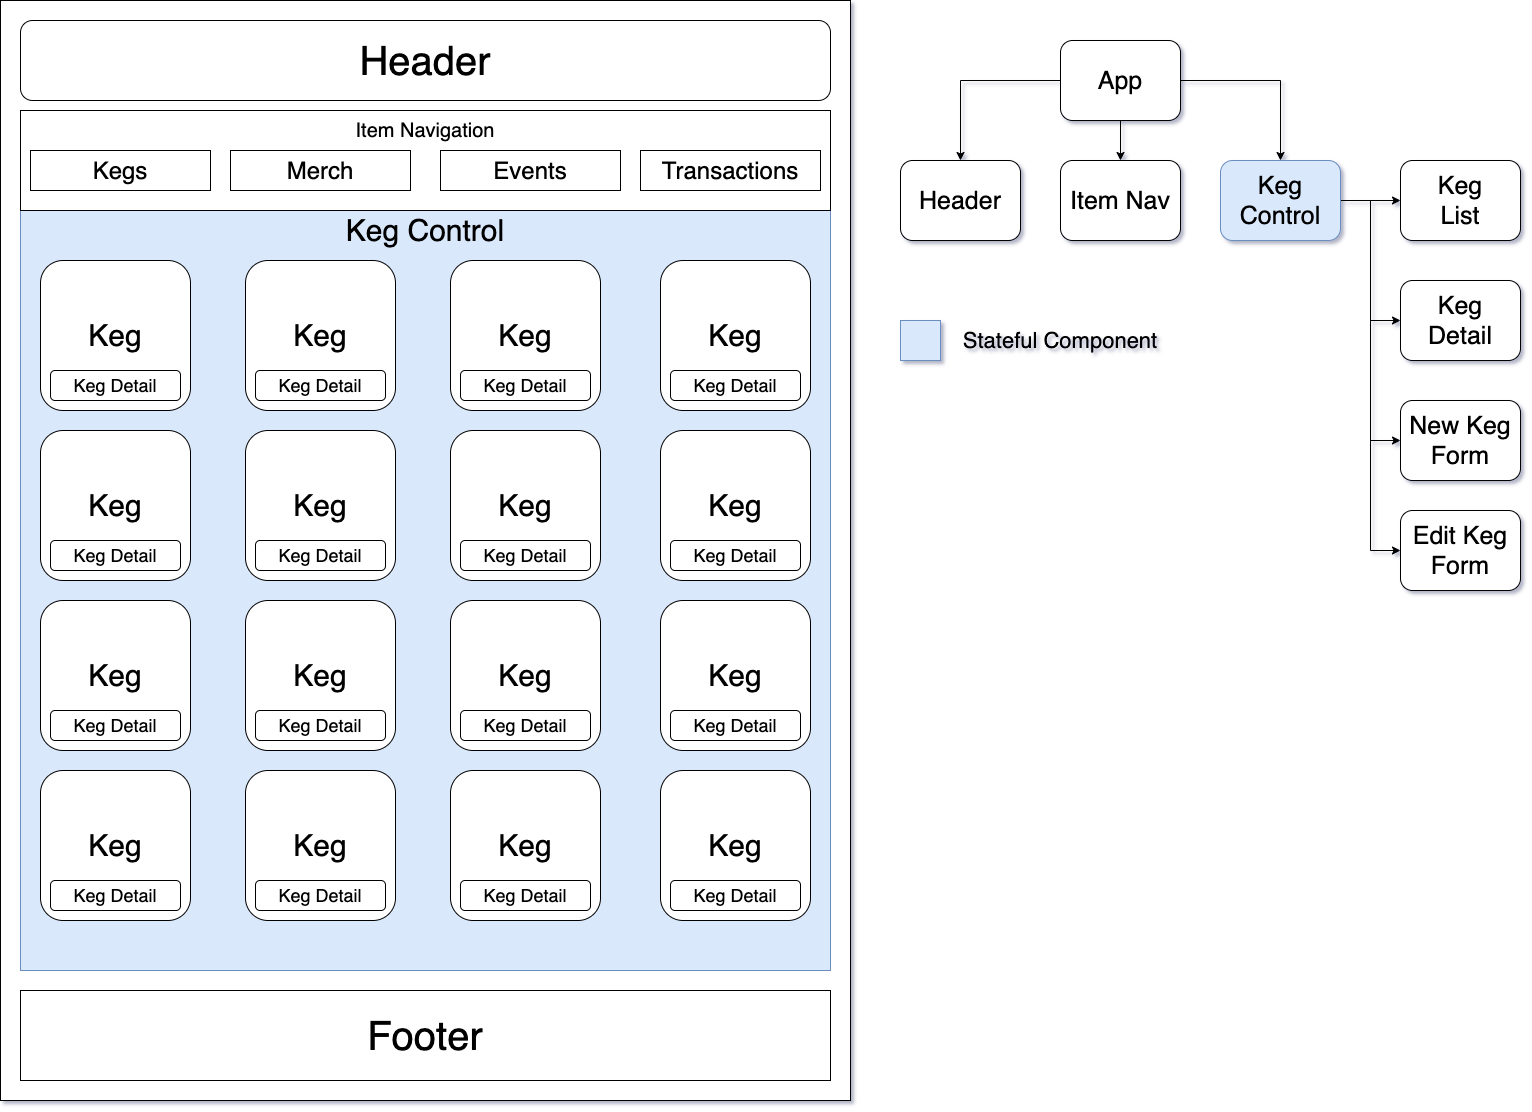

The diagram above was exported from draw.io. Its source (the exported page's mxGraphModel, read from the mxfile embedded in the PNG):
<mxGraphModel dx="2852" dy="1588" grid="1" gridSize="10" guides="1" tooltips="1" connect="1" arrows="1" fold="1" page="1" pageScale="1" pageWidth="850" pageHeight="1100" math="0" shadow="0">
  <root>
    <mxCell id="0" />
    <mxCell id="1" parent="0" />
    <mxCell id="APD2YlxLeoYBHHbLZ4Qg-1" value="" style="rounded=0;whiteSpace=wrap;html=1;" parent="1" vertex="1">
      <mxGeometry width="850" height="1100" as="geometry" />
    </mxCell>
    <mxCell id="APD2YlxLeoYBHHbLZ4Qg-2" value="&lt;font style=&quot;font-size: 40px&quot;&gt;Header&lt;/font&gt;" style="rounded=1;whiteSpace=wrap;html=1;" parent="1" vertex="1">
      <mxGeometry x="20" y="20" width="810" height="80" as="geometry" />
    </mxCell>
    <mxCell id="APD2YlxLeoYBHHbLZ4Qg-12" value="" style="rounded=0;whiteSpace=wrap;html=1;fillColor=#dae8fc;strokeColor=#6c8ebf;" parent="1" vertex="1">
      <mxGeometry x="20" y="210" width="810" height="760" as="geometry" />
    </mxCell>
    <mxCell id="APD2YlxLeoYBHHbLZ4Qg-13" value="&lt;font style=&quot;font-size: 40px&quot;&gt;Footer&lt;/font&gt;" style="rounded=0;whiteSpace=wrap;html=1;" parent="1" vertex="1">
      <mxGeometry x="20" y="990" width="810" height="90" as="geometry" />
    </mxCell>
    <mxCell id="APD2YlxLeoYBHHbLZ4Qg-14" value="&lt;font style=&quot;font-size: 30px&quot;&gt;Keg Control&lt;/font&gt;" style="text;html=1;strokeColor=none;fillColor=none;align=center;verticalAlign=middle;whiteSpace=wrap;rounded=0;strokeWidth=5;" parent="1" vertex="1">
      <mxGeometry x="230" y="210" width="390" height="40" as="geometry" />
    </mxCell>
    <mxCell id="APD2YlxLeoYBHHbLZ4Qg-15" value="&lt;font style=&quot;font-size: 30px&quot;&gt;Keg&lt;/font&gt;" style="rounded=1;whiteSpace=wrap;html=1;strokeWidth=1;" parent="1" vertex="1">
      <mxGeometry x="40" y="260" width="150" height="150" as="geometry" />
    </mxCell>
    <mxCell id="APD2YlxLeoYBHHbLZ4Qg-16" value="&lt;span style=&quot;font-size: 30px&quot;&gt;Keg&lt;/span&gt;" style="rounded=1;whiteSpace=wrap;html=1;strokeWidth=1;" parent="1" vertex="1">
      <mxGeometry x="245" y="260" width="150" height="150" as="geometry" />
    </mxCell>
    <mxCell id="APD2YlxLeoYBHHbLZ4Qg-17" value="&lt;span style=&quot;font-size: 30px&quot;&gt;Keg&lt;/span&gt;" style="rounded=1;whiteSpace=wrap;html=1;strokeWidth=1;" parent="1" vertex="1">
      <mxGeometry x="450" y="260" width="150" height="150" as="geometry" />
    </mxCell>
    <mxCell id="APD2YlxLeoYBHHbLZ4Qg-18" value="&lt;span style=&quot;font-size: 30px&quot;&gt;Keg&lt;/span&gt;" style="rounded=1;whiteSpace=wrap;html=1;strokeWidth=1;" parent="1" vertex="1">
      <mxGeometry x="660" y="260" width="150" height="150" as="geometry" />
    </mxCell>
    <mxCell id="APD2YlxLeoYBHHbLZ4Qg-19" value="&lt;span style=&quot;font-size: 30px&quot;&gt;Keg&lt;/span&gt;" style="rounded=1;whiteSpace=wrap;html=1;strokeWidth=1;" parent="1" vertex="1">
      <mxGeometry x="40" y="430" width="150" height="150" as="geometry" />
    </mxCell>
    <mxCell id="APD2YlxLeoYBHHbLZ4Qg-20" value="&lt;span style=&quot;font-size: 30px&quot;&gt;Keg&lt;/span&gt;" style="rounded=1;whiteSpace=wrap;html=1;strokeWidth=1;" parent="1" vertex="1">
      <mxGeometry x="245" y="430" width="150" height="150" as="geometry" />
    </mxCell>
    <mxCell id="APD2YlxLeoYBHHbLZ4Qg-21" value="&lt;span style=&quot;font-size: 30px&quot;&gt;Keg&lt;/span&gt;" style="rounded=1;whiteSpace=wrap;html=1;strokeWidth=1;" parent="1" vertex="1">
      <mxGeometry x="450" y="430" width="150" height="150" as="geometry" />
    </mxCell>
    <mxCell id="APD2YlxLeoYBHHbLZ4Qg-22" value="&lt;span style=&quot;font-size: 30px&quot;&gt;Keg&lt;/span&gt;" style="rounded=1;whiteSpace=wrap;html=1;strokeWidth=1;" parent="1" vertex="1">
      <mxGeometry x="660" y="430" width="150" height="150" as="geometry" />
    </mxCell>
    <mxCell id="APD2YlxLeoYBHHbLZ4Qg-23" value="&lt;span style=&quot;font-size: 30px&quot;&gt;Keg&lt;/span&gt;" style="rounded=1;whiteSpace=wrap;html=1;strokeWidth=1;" parent="1" vertex="1">
      <mxGeometry x="40" y="600" width="150" height="150" as="geometry" />
    </mxCell>
    <mxCell id="APD2YlxLeoYBHHbLZ4Qg-24" value="&lt;span style=&quot;font-size: 30px&quot;&gt;Keg&lt;/span&gt;" style="rounded=1;whiteSpace=wrap;html=1;strokeWidth=1;" parent="1" vertex="1">
      <mxGeometry x="245" y="600" width="150" height="150" as="geometry" />
    </mxCell>
    <mxCell id="APD2YlxLeoYBHHbLZ4Qg-25" value="&lt;span style=&quot;font-size: 30px&quot;&gt;Keg&lt;/span&gt;" style="rounded=1;whiteSpace=wrap;html=1;strokeWidth=1;" parent="1" vertex="1">
      <mxGeometry x="450" y="600" width="150" height="150" as="geometry" />
    </mxCell>
    <mxCell id="APD2YlxLeoYBHHbLZ4Qg-26" value="&lt;span style=&quot;font-size: 30px&quot;&gt;Keg&lt;/span&gt;" style="rounded=1;whiteSpace=wrap;html=1;strokeWidth=1;" parent="1" vertex="1">
      <mxGeometry x="660" y="600" width="150" height="150" as="geometry" />
    </mxCell>
    <mxCell id="APD2YlxLeoYBHHbLZ4Qg-27" value="&lt;span style=&quot;font-size: 30px&quot;&gt;Keg&lt;/span&gt;" style="rounded=1;whiteSpace=wrap;html=1;strokeWidth=1;" parent="1" vertex="1">
      <mxGeometry x="40" y="770" width="150" height="150" as="geometry" />
    </mxCell>
    <mxCell id="APD2YlxLeoYBHHbLZ4Qg-28" value="&lt;span style=&quot;font-size: 30px&quot;&gt;Keg&lt;/span&gt;" style="rounded=1;whiteSpace=wrap;html=1;strokeWidth=1;" parent="1" vertex="1">
      <mxGeometry x="245" y="770" width="150" height="150" as="geometry" />
    </mxCell>
    <mxCell id="APD2YlxLeoYBHHbLZ4Qg-29" value="&lt;span style=&quot;font-size: 30px&quot;&gt;Keg&lt;/span&gt;" style="rounded=1;whiteSpace=wrap;html=1;strokeWidth=1;" parent="1" vertex="1">
      <mxGeometry x="450" y="770" width="150" height="150" as="geometry" />
    </mxCell>
    <mxCell id="APD2YlxLeoYBHHbLZ4Qg-30" value="&lt;span style=&quot;font-size: 30px&quot;&gt;Keg&lt;/span&gt;" style="rounded=1;whiteSpace=wrap;html=1;strokeWidth=1;" parent="1" vertex="1">
      <mxGeometry x="660" y="770" width="150" height="150" as="geometry" />
    </mxCell>
    <mxCell id="APD2YlxLeoYBHHbLZ4Qg-31" value="&lt;font style=&quot;font-size: 18px&quot;&gt;Keg Detail&lt;/font&gt;" style="rounded=1;whiteSpace=wrap;html=1;strokeWidth=1;" parent="1" vertex="1">
      <mxGeometry x="50" y="370" width="130" height="30" as="geometry" />
    </mxCell>
    <mxCell id="APD2YlxLeoYBHHbLZ4Qg-32" value="&lt;font style=&quot;font-size: 18px&quot;&gt;Keg Detail&lt;/font&gt;" style="rounded=1;whiteSpace=wrap;html=1;strokeWidth=1;" parent="1" vertex="1">
      <mxGeometry x="255" y="370" width="130" height="30" as="geometry" />
    </mxCell>
    <mxCell id="APD2YlxLeoYBHHbLZ4Qg-33" value="&lt;font style=&quot;font-size: 18px&quot;&gt;Keg Detail&lt;/font&gt;" style="rounded=1;whiteSpace=wrap;html=1;strokeWidth=1;" parent="1" vertex="1">
      <mxGeometry x="460" y="370" width="130" height="30" as="geometry" />
    </mxCell>
    <mxCell id="APD2YlxLeoYBHHbLZ4Qg-34" value="&lt;font style=&quot;font-size: 18px&quot;&gt;Keg Detail&lt;/font&gt;" style="rounded=1;whiteSpace=wrap;html=1;strokeWidth=1;" parent="1" vertex="1">
      <mxGeometry x="670" y="370" width="130" height="30" as="geometry" />
    </mxCell>
    <mxCell id="APD2YlxLeoYBHHbLZ4Qg-35" value="&lt;font style=&quot;font-size: 18px&quot;&gt;Keg Detail&lt;/font&gt;" style="rounded=1;whiteSpace=wrap;html=1;strokeWidth=1;" parent="1" vertex="1">
      <mxGeometry x="50" y="540" width="130" height="30" as="geometry" />
    </mxCell>
    <mxCell id="APD2YlxLeoYBHHbLZ4Qg-36" value="&lt;font style=&quot;font-size: 18px&quot;&gt;Keg Detail&lt;/font&gt;" style="rounded=1;whiteSpace=wrap;html=1;strokeWidth=1;" parent="1" vertex="1">
      <mxGeometry x="255" y="540" width="130" height="30" as="geometry" />
    </mxCell>
    <mxCell id="APD2YlxLeoYBHHbLZ4Qg-37" value="&lt;font style=&quot;font-size: 18px&quot;&gt;Keg Detail&lt;/font&gt;" style="rounded=1;whiteSpace=wrap;html=1;strokeWidth=1;" parent="1" vertex="1">
      <mxGeometry x="460" y="540" width="130" height="30" as="geometry" />
    </mxCell>
    <mxCell id="APD2YlxLeoYBHHbLZ4Qg-38" value="&lt;font style=&quot;font-size: 18px&quot;&gt;Keg Detail&lt;/font&gt;" style="rounded=1;whiteSpace=wrap;html=1;strokeWidth=1;" parent="1" vertex="1">
      <mxGeometry x="670" y="540" width="130" height="30" as="geometry" />
    </mxCell>
    <mxCell id="APD2YlxLeoYBHHbLZ4Qg-39" value="&lt;font style=&quot;font-size: 18px&quot;&gt;Keg Detail&lt;/font&gt;" style="rounded=1;whiteSpace=wrap;html=1;strokeWidth=1;" parent="1" vertex="1">
      <mxGeometry x="50" y="710" width="130" height="30" as="geometry" />
    </mxCell>
    <mxCell id="APD2YlxLeoYBHHbLZ4Qg-40" value="&lt;font style=&quot;font-size: 18px&quot;&gt;Keg Detail&lt;/font&gt;" style="rounded=1;whiteSpace=wrap;html=1;strokeWidth=1;" parent="1" vertex="1">
      <mxGeometry x="255" y="710" width="130" height="30" as="geometry" />
    </mxCell>
    <mxCell id="APD2YlxLeoYBHHbLZ4Qg-41" value="&lt;font style=&quot;font-size: 18px&quot;&gt;Keg Detail&lt;/font&gt;" style="rounded=1;whiteSpace=wrap;html=1;strokeWidth=1;" parent="1" vertex="1">
      <mxGeometry x="460" y="710" width="130" height="30" as="geometry" />
    </mxCell>
    <mxCell id="APD2YlxLeoYBHHbLZ4Qg-42" value="&lt;font style=&quot;font-size: 18px&quot;&gt;Keg Detail&lt;/font&gt;" style="rounded=1;whiteSpace=wrap;html=1;strokeWidth=1;" parent="1" vertex="1">
      <mxGeometry x="670" y="710" width="130" height="30" as="geometry" />
    </mxCell>
    <mxCell id="APD2YlxLeoYBHHbLZ4Qg-43" value="&lt;font style=&quot;font-size: 18px&quot;&gt;Keg Detail&lt;/font&gt;" style="rounded=1;whiteSpace=wrap;html=1;strokeWidth=1;" parent="1" vertex="1">
      <mxGeometry x="50" y="880" width="130" height="30" as="geometry" />
    </mxCell>
    <mxCell id="APD2YlxLeoYBHHbLZ4Qg-44" value="&lt;font style=&quot;font-size: 18px&quot;&gt;Keg Detail&lt;/font&gt;" style="rounded=1;whiteSpace=wrap;html=1;strokeWidth=1;" parent="1" vertex="1">
      <mxGeometry x="255" y="880" width="130" height="30" as="geometry" />
    </mxCell>
    <mxCell id="APD2YlxLeoYBHHbLZ4Qg-45" value="&lt;font style=&quot;font-size: 18px&quot;&gt;Keg Detail&lt;/font&gt;" style="rounded=1;whiteSpace=wrap;html=1;strokeWidth=1;" parent="1" vertex="1">
      <mxGeometry x="460" y="880" width="130" height="30" as="geometry" />
    </mxCell>
    <mxCell id="APD2YlxLeoYBHHbLZ4Qg-46" value="&lt;font style=&quot;font-size: 18px&quot;&gt;Keg Detail&lt;/font&gt;" style="rounded=1;whiteSpace=wrap;html=1;strokeWidth=1;" parent="1" vertex="1">
      <mxGeometry x="670" y="880" width="130" height="30" as="geometry" />
    </mxCell>
    <mxCell id="APD2YlxLeoYBHHbLZ4Qg-47" value="" style="whiteSpace=wrap;html=1;aspect=fixed;strokeWidth=1;fillColor=#dae8fc;strokeColor=#6c8ebf;" parent="1" vertex="1">
      <mxGeometry x="900" y="320" width="40" height="40" as="geometry" />
    </mxCell>
    <mxCell id="APD2YlxLeoYBHHbLZ4Qg-48" value="&lt;font style=&quot;font-size: 22px&quot;&gt;Stateful Component&lt;/font&gt;" style="text;html=1;strokeColor=none;fillColor=none;align=center;verticalAlign=middle;whiteSpace=wrap;rounded=0;" parent="1" vertex="1">
      <mxGeometry x="960" y="320" width="200" height="40" as="geometry" />
    </mxCell>
    <mxCell id="APD2YlxLeoYBHHbLZ4Qg-49" value="" style="rounded=0;whiteSpace=wrap;html=1;strokeWidth=1;" parent="1" vertex="1">
      <mxGeometry x="20" y="110" width="810" height="100" as="geometry" />
    </mxCell>
    <mxCell id="APD2YlxLeoYBHHbLZ4Qg-3" value="&lt;font style=&quot;font-size: 24px&quot;&gt;Kegs&lt;/font&gt;" style="rounded=0;whiteSpace=wrap;html=1;" parent="1" vertex="1">
      <mxGeometry x="30" y="150" width="180" height="40" as="geometry" />
    </mxCell>
    <mxCell id="APD2YlxLeoYBHHbLZ4Qg-4" value="&lt;font style=&quot;font-size: 24px&quot;&gt;Merch&lt;/font&gt;" style="rounded=0;whiteSpace=wrap;html=1;" parent="1" vertex="1">
      <mxGeometry x="230" y="150" width="180" height="40" as="geometry" />
    </mxCell>
    <mxCell id="APD2YlxLeoYBHHbLZ4Qg-5" value="&lt;font style=&quot;font-size: 24px&quot;&gt;Events&lt;/font&gt;" style="rounded=0;whiteSpace=wrap;html=1;" parent="1" vertex="1">
      <mxGeometry x="440" y="150" width="180" height="40" as="geometry" />
    </mxCell>
    <mxCell id="APD2YlxLeoYBHHbLZ4Qg-6" value="&lt;font style=&quot;font-size: 24px&quot;&gt;Transactions&lt;/font&gt;" style="rounded=0;whiteSpace=wrap;html=1;" parent="1" vertex="1">
      <mxGeometry x="640" y="150" width="180" height="40" as="geometry" />
    </mxCell>
    <mxCell id="APD2YlxLeoYBHHbLZ4Qg-50" value="&lt;font style=&quot;font-size: 20px&quot;&gt;Item Navigation&lt;/font&gt;" style="text;html=1;strokeColor=none;fillColor=none;align=center;verticalAlign=middle;whiteSpace=wrap;rounded=0;" parent="1" vertex="1">
      <mxGeometry x="230" y="120" width="390" height="20" as="geometry" />
    </mxCell>
    <mxCell id="APD2YlxLeoYBHHbLZ4Qg-65" value="" style="edgeStyle=orthogonalEdgeStyle;rounded=0;orthogonalLoop=1;jettySize=auto;html=1;" parent="1" source="APD2YlxLeoYBHHbLZ4Qg-52" target="APD2YlxLeoYBHHbLZ4Qg-53" edge="1">
      <mxGeometry relative="1" as="geometry" />
    </mxCell>
    <mxCell id="APD2YlxLeoYBHHbLZ4Qg-70" style="edgeStyle=orthogonalEdgeStyle;rounded=0;orthogonalLoop=1;jettySize=auto;html=1;entryX=0.5;entryY=0;entryDx=0;entryDy=0;" parent="1" source="APD2YlxLeoYBHHbLZ4Qg-52" target="APD2YlxLeoYBHHbLZ4Qg-55" edge="1">
      <mxGeometry relative="1" as="geometry" />
    </mxCell>
    <mxCell id="APD2YlxLeoYBHHbLZ4Qg-71" style="edgeStyle=orthogonalEdgeStyle;rounded=0;orthogonalLoop=1;jettySize=auto;html=1;entryX=0.5;entryY=0;entryDx=0;entryDy=0;" parent="1" source="APD2YlxLeoYBHHbLZ4Qg-52" target="APD2YlxLeoYBHHbLZ4Qg-56" edge="1">
      <mxGeometry relative="1" as="geometry" />
    </mxCell>
    <mxCell id="APD2YlxLeoYBHHbLZ4Qg-52" value="&lt;font style=&quot;font-size: 25px&quot;&gt;App&lt;/font&gt;" style="rounded=1;whiteSpace=wrap;html=1;strokeWidth=1;" parent="1" vertex="1">
      <mxGeometry x="1060" y="40" width="120" height="80" as="geometry" />
    </mxCell>
    <mxCell id="APD2YlxLeoYBHHbLZ4Qg-53" value="&lt;span style=&quot;font-size: 25px&quot;&gt;Item Nav&lt;/span&gt;" style="rounded=1;whiteSpace=wrap;html=1;strokeWidth=1;" parent="1" vertex="1">
      <mxGeometry x="1060" y="160" width="120" height="80" as="geometry" />
    </mxCell>
    <mxCell id="APD2YlxLeoYBHHbLZ4Qg-55" value="&lt;font style=&quot;font-size: 25px&quot;&gt;Header&lt;/font&gt;" style="rounded=1;whiteSpace=wrap;html=1;strokeWidth=1;" parent="1" vertex="1">
      <mxGeometry x="900" y="160" width="120" height="80" as="geometry" />
    </mxCell>
    <mxCell id="WTX4wsPFgxkUy4Tnkbx0-1" style="edgeStyle=orthogonalEdgeStyle;rounded=0;orthogonalLoop=1;jettySize=auto;html=1;entryX=0;entryY=0.5;entryDx=0;entryDy=0;" edge="1" parent="1" source="APD2YlxLeoYBHHbLZ4Qg-56" target="APD2YlxLeoYBHHbLZ4Qg-59">
      <mxGeometry relative="1" as="geometry" />
    </mxCell>
    <mxCell id="WTX4wsPFgxkUy4Tnkbx0-2" style="edgeStyle=orthogonalEdgeStyle;rounded=0;orthogonalLoop=1;jettySize=auto;html=1;entryX=0;entryY=0.5;entryDx=0;entryDy=0;" edge="1" parent="1" source="APD2YlxLeoYBHHbLZ4Qg-56" target="APD2YlxLeoYBHHbLZ4Qg-63">
      <mxGeometry relative="1" as="geometry" />
    </mxCell>
    <mxCell id="WTX4wsPFgxkUy4Tnkbx0-3" style="edgeStyle=orthogonalEdgeStyle;rounded=0;orthogonalLoop=1;jettySize=auto;html=1;entryX=0;entryY=0.5;entryDx=0;entryDy=0;" edge="1" parent="1" source="APD2YlxLeoYBHHbLZ4Qg-56" target="APD2YlxLeoYBHHbLZ4Qg-62">
      <mxGeometry relative="1" as="geometry" />
    </mxCell>
    <mxCell id="WTX4wsPFgxkUy4Tnkbx0-4" style="edgeStyle=orthogonalEdgeStyle;rounded=0;orthogonalLoop=1;jettySize=auto;html=1;" edge="1" parent="1" source="APD2YlxLeoYBHHbLZ4Qg-56" target="APD2YlxLeoYBHHbLZ4Qg-57">
      <mxGeometry relative="1" as="geometry" />
    </mxCell>
    <mxCell id="APD2YlxLeoYBHHbLZ4Qg-56" value="&lt;font style=&quot;font-size: 25px&quot;&gt;Keg&lt;br&gt;Control&lt;br&gt;&lt;/font&gt;" style="rounded=1;whiteSpace=wrap;html=1;strokeWidth=1;fillColor=#dae8fc;strokeColor=#6c8ebf;" parent="1" vertex="1">
      <mxGeometry x="1220" y="160" width="120" height="80" as="geometry" />
    </mxCell>
    <mxCell id="APD2YlxLeoYBHHbLZ4Qg-57" value="&lt;font style=&quot;font-size: 25px&quot;&gt;Keg&lt;br&gt;List&lt;br&gt;&lt;/font&gt;" style="rounded=1;whiteSpace=wrap;html=1;strokeWidth=1;" parent="1" vertex="1">
      <mxGeometry x="1400" y="160" width="120" height="80" as="geometry" />
    </mxCell>
    <mxCell id="APD2YlxLeoYBHHbLZ4Qg-59" value="&lt;font style=&quot;font-size: 25px&quot;&gt;Keg&lt;br&gt;Detail&lt;br&gt;&lt;/font&gt;" style="rounded=1;whiteSpace=wrap;html=1;strokeWidth=1;" parent="1" vertex="1">
      <mxGeometry x="1400" y="280" width="120" height="80" as="geometry" />
    </mxCell>
    <mxCell id="APD2YlxLeoYBHHbLZ4Qg-62" value="&lt;font style=&quot;font-size: 25px&quot;&gt;Edit Keg&lt;br&gt;Form&lt;br&gt;&lt;/font&gt;" style="rounded=1;whiteSpace=wrap;html=1;strokeWidth=1;" parent="1" vertex="1">
      <mxGeometry x="1400" y="510" width="120" height="80" as="geometry" />
    </mxCell>
    <mxCell id="APD2YlxLeoYBHHbLZ4Qg-63" value="&lt;font style=&quot;font-size: 25px&quot;&gt;New Keg&lt;br&gt;Form&lt;br&gt;&lt;/font&gt;" style="rounded=1;whiteSpace=wrap;html=1;strokeWidth=1;" parent="1" vertex="1">
      <mxGeometry x="1400" y="400" width="120" height="80" as="geometry" />
    </mxCell>
  </root>
</mxGraphModel>